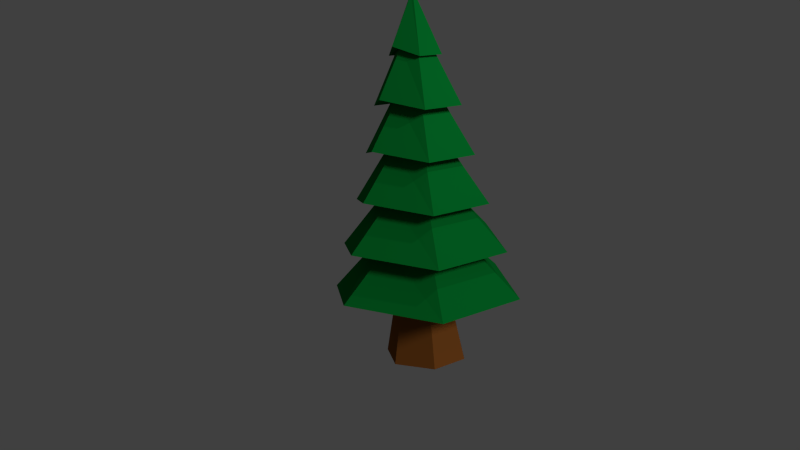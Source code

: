 # Source: Tree.blend  (saved by Blender 2.75.0; exported with 4.5.12 LTS)
import bpy
from mathutils import Matrix  # noqa: F401  (used for matrix-valued properties, if any)

bpy.ops.wm.read_factory_settings(use_empty=True)
scene = bpy.context.scene
scene.name = 'Scene'

# ---- collections
col_collection_1 = bpy.data.collections.new('Collection 1'); scene.collection.children.link(col_collection_1)

# ---- materials (node trees are filled in below, after node groups)
mat_trunk_001 = bpy.data.materials.new('Trunk.001')
mat_trunk_001.alpha_threshold = 0.0
mat_trunk_001.diffuse_color = (0.2462, 0.08228, 0.016, 1.0)
mat_trunk_001.roughness = 0.5
mat_leaves = bpy.data.materials.new('Leaves')
mat_leaves.alpha_threshold = 0.0
mat_leaves.diffuse_color = (0.001518, 0.2086, 0.02956, 1.0)
mat_leaves.roughness = 0.5
mat_dirt = bpy.data.materials.new('Dirt')
mat_dirt.alpha_threshold = 0.0
mat_dirt.roughness = 0.5

# ---- material node trees
mat_trunk_001.use_nodes = True; mat_trunk_001.node_tree.nodes.clear()
_N = mat_trunk_001.node_tree.nodes; _L = mat_trunk_001.node_tree.links
n0 = _N.new('ShaderNodeOutputMaterial'); n0.name = 'Material Output'; n0.location = (300, 300)
n1 = _N.new('ShaderNodeBsdfDiffuse'); n1.name = 'Diffuse BSDF'; n1.location = (10, 300)
n1.inputs[0].default_value = (0.2462, 0.08146, 0.01584, 1.0)
_L.new(n1.outputs[0], n0.inputs[0])
n0.is_active_output = True
mat_leaves.use_nodes = True; mat_leaves.node_tree.nodes.clear()
_N = mat_leaves.node_tree.nodes; _L = mat_leaves.node_tree.links
n0 = _N.new('ShaderNodeOutputMaterial'); n0.name = 'Material Output'; n0.location = (300, 300)
n1 = _N.new('ShaderNodeBsdfDiffuse'); n1.name = 'Diffuse BSDF'; n1.location = (10, 300)
n1.inputs[0].default_value = (0.001609, 0.2079, 0.02945, 1.0)
_L.new(n1.outputs[0], n0.inputs[0])
n0.is_active_output = True
mat_dirt.use_nodes = True; mat_dirt.node_tree.nodes.clear()
_N = mat_dirt.node_tree.nodes; _L = mat_dirt.node_tree.links
n0 = _N.new('ShaderNodeOutputMaterial'); n0.name = 'Material Output'; n0.location = (300, 300)
n1 = _N.new('ShaderNodeBsdfDiffuse'); n1.name = 'Diffuse BSDF'; n1.location = (10, 300)
n1.inputs[0].default_value = (0.07658, 0.02721, 0.0, 1.0)
_L.new(n1.outputs[0], n0.inputs[0])
n0.is_active_output = True

# ---- world
world_world = bpy.data.worlds.new('World'); scene.world = world_world
world_world.color = (0.05088, 0.05088, 0.05088)
world_world.use_sun_shadow = False
world_world.sun_shadow_jitter_overblur = 0.0
world_world.cycles.sampling_method = 'MANUAL'
world_world.cycles.sample_map_resolution = 256

# ---- cameras
cam_camera = bpy.data.cameras.new('Camera')
cam_camera.clip_end = 100.0
cam_camera.lens = 35.0
cam_camera.sensor_width = 32.0
cam_camera.sensor_height = 18.0
cam_camera.ortho_scale = 7.314
cam_camera.dof.focus_distance = 0.0

# ---- lights
light_sun = bpy.data.lights.new('Sun', 'SUN')
light_sun.transmission_factor = 0.0
light_sun.angle = 0.1993
light_sun.energy = 1.0
light_sun.shadow_buffer_clip_start = 0.5
light_sun.shadow_soft_size = 0.1
light_sun.shadow_cascade_max_distance = 1000.0
light_sun.cycles.use_multiple_importance_sampling = False
light_lamp = bpy.data.lights.new('Lamp', 'POINT')
light_lamp.transmission_factor = 0.0
light_lamp.cutoff_distance = 30.0
light_lamp.energy = 100.0
light_lamp.shadow_buffer_clip_start = 1.001
light_lamp.shadow_soft_size = 0.1
light_lamp.shadow_maximum_resolution = 0.006
light_lamp.use_absolute_resolution = True
light_lamp.cycles.use_multiple_importance_sampling = False

# ---- meshes
me_cylinder_001 = bpy.data.meshes.new('Cylinder.001')
me_cylinder_001.from_pydata([(1.671e-08, 1.841, -1.0), (0.0, 1.0, 1.0), (1.594, 0.9205, -1.0), (0.866, 0.5, 1.0), (1.594, -0.9205, -1.0), (0.866, -0.5, 1.0), (-1.442e-07, -1.841, -1.0), (-8.742e-08, -1.0, 1.0), (-1.594, -0.9205, -1.0), (-0.866, -0.5, 1.0), (-1.594, 0.9205, -1.0), (-0.866, 0.5, 1.0)], [], [(0, 1, 3, 2), (2, 3, 5, 4), (4, 5, 7, 6), (6, 7, 9, 8), (3, 1, 11, 9, 7, 5), (10, 11, 1, 0), (8, 9, 11, 10), (0, 2, 4, 6, 8, 10)])
me_cylinder_001.materials.append(mat_trunk_001)
me_cylinder_001.use_remesh_preserve_volume = False
me_cylinder_001.use_remesh_preserve_attributes = False
me_cylinder_001.use_mirror_vertex_groups = False
me_cylinder_001.update()
me_cylinder = bpy.data.meshes.new('Cylinder')
me_cylinder.from_pydata([(0.0, 1.0, -1.02), (-2.295e-08, 0.04709, 0.9801), (0.866, 0.5, -1.02), (0.04078, 0.02354, 0.9801), (0.866, -0.5, -1.02), (0.04078, -0.02354, 0.9801), (-8.742e-08, -1.0, -1.02), (-2.706e-08, -0.04709, 0.9801), (-0.866, -0.5, -1.02), (-0.04078, -0.02354, 0.9801), (-0.866, 0.5, -1.02), (-0.04078, 0.02354, 0.9801), (-2.666e-09, 0.8658, -0.6866), (-5.333e-09, 0.7316, -0.3532), (-7.999e-09, 0.5974, -0.01991), (-1.067e-08, 0.4632, 0.3134), (-1.333e-08, 0.329, 0.6468), (0.2849, 0.1645, 0.6468), (0.4011, 0.2316, 0.3134), (0.5174, 0.2987, -0.01991), (0.6336, 0.3658, -0.3532), (0.7498, 0.4329, -0.6866), (0.2849, -0.1645, 0.6468), (0.4011, -0.2316, 0.3134), (0.5174, -0.2987, -0.01991), (0.6336, -0.3658, -0.3532), (0.7498, -0.4329, -0.6866), (-4.209e-08, -0.329, 0.6468), (-5.116e-08, -0.4632, 0.3134), (-6.023e-08, -0.5974, -0.01991), (-6.929e-08, -0.7316, -0.3532), (-7.836e-08, -0.8658, -0.6866), (-0.2849, -0.1645, 0.6468), (-0.4011, -0.2316, 0.3134), (-0.5174, -0.2987, -0.01991), (-0.6336, -0.3658, -0.3532), (-0.7498, -0.4329, -0.6866), (-0.2849, 0.1645, 0.6468), (-0.4011, 0.2316, 0.3134), (-0.5174, 0.2987, -0.01991), (-0.6336, 0.3658, -0.3532), (-0.7498, 0.4329, -0.6866), (-4.658e-09, 0.5311, 0.6507), (0.4599, 0.2655, 0.5844), (0.4599, -0.2655, 0.5844), (-5.109e-08, -0.5311, 0.6507), (-0.4599, -0.2655, 0.5844), (-0.4599, 0.2655, 0.5844), (5.449e-09, 0.8859, 0.3134), (0.7672, 0.443, 0.2471), (0.7672, -0.443, 0.2471), (-7.2e-08, -0.8859, 0.3134), (-0.7672, -0.443, 0.2471), (-0.7672, 0.443, 0.2471), (2.852e-08, 1.116, -0.01991), (0.9662, 0.5579, -0.08626), (0.9662, -0.5579, -0.08626), (-6.901e-08, -1.116, -0.01991), (-0.9662, -0.5579, -0.08626), (-0.9662, 0.5579, -0.08626), (2.466e-08, 1.369, -0.3532), (1.186, 0.6847, -0.4196), (1.186, -0.6847, -0.4196), (-9.506e-08, -1.369, -0.3532), (-1.186, -0.6847, -0.4196), (-1.186, 0.6847, -0.4196), (3.311e-08, 1.701, -0.6866), (1.473, 0.8506, -0.7529), (1.473, -0.8506, -0.7529), (-1.156e-07, -1.701, -0.6866), (-1.473, -0.8506, -0.7529), (-1.473, 0.8506, -0.7529), (1.675, 0.9672, -1.082), (1.675, -0.9672, -1.082), (-1.319e-07, -1.934, -1.016), (-1.675, -0.9672, -1.082), (-1.675, 0.9672, -1.082), (3.719e-08, 1.934, -1.016)], [], [(42, 1, 3, 43), (43, 3, 5, 44), (44, 5, 7, 45), (45, 7, 9, 46), (3, 1, 11, 9, 7, 5), (47, 11, 1, 42), (46, 9, 11, 47), (0, 2, 4, 6, 8, 10), (75, 36, 41, 76), (70, 35, 40, 71), (64, 34, 39, 65), (58, 33, 38, 59), (52, 32, 37, 53), (76, 41, 12, 77), (71, 40, 13, 66), (65, 39, 14, 60), (59, 38, 15, 54), (53, 37, 16, 48), (74, 31, 36, 75), (69, 30, 35, 70), (63, 29, 34, 64), (57, 28, 33, 58), (51, 27, 32, 52), (73, 26, 31, 74), (68, 25, 30, 69), (62, 24, 29, 63), (56, 23, 28, 57), (50, 22, 27, 51), (72, 21, 26, 73), (67, 20, 25, 68), (61, 19, 24, 62), (55, 18, 23, 56), (49, 17, 22, 50), (77, 12, 21, 72), (66, 13, 20, 67), (60, 14, 19, 61), (54, 15, 18, 55), (48, 16, 17, 49), (32, 46, 47, 37), (37, 47, 42, 16), (27, 45, 46, 32), (22, 44, 45, 27), (17, 43, 44, 22), (16, 42, 43, 17), (15, 48, 49, 18), (18, 49, 50, 23), (23, 50, 51, 28), (28, 51, 52, 33), (38, 53, 48, 15), (33, 52, 53, 38), (14, 54, 55, 19), (19, 55, 56, 24), (24, 56, 57, 29), (29, 57, 58, 34), (39, 59, 54, 14), (34, 58, 59, 39), (13, 60, 61, 20), (20, 61, 62, 25), (25, 62, 63, 30), (30, 63, 64, 35), (40, 65, 60, 13), (35, 64, 65, 40), (12, 66, 67, 21), (21, 67, 68, 26), (26, 68, 69, 31), (31, 69, 70, 36), (41, 71, 66, 12), (36, 70, 71, 41), (0, 77, 72, 2), (2, 72, 73, 4), (4, 73, 74, 6), (6, 74, 75, 8), (10, 76, 77, 0), (8, 75, 76, 10)])
me_cylinder.materials.append(mat_leaves)
me_cylinder.materials.append(mat_trunk_001)
me_cylinder.materials.append(mat_dirt)
me_cylinder.use_remesh_preserve_volume = False
me_cylinder.use_remesh_preserve_attributes = False
me_cylinder.use_mirror_vertex_groups = False
me_cylinder.update()

# ---- objects
ob_sun = bpy.data.objects.new('Sun', light_sun)
ob_cylinder_001 = bpy.data.objects.new('Cylinder.001', me_cylinder_001)
ob_cylinder = bpy.data.objects.new('Cylinder', me_cylinder)
ob_lamp = bpy.data.objects.new('Lamp', light_lamp)
ob_camera = bpy.data.objects.new('Camera', cam_camera)

# ---- transforms, parenting, visibility, modifiers, constraints
ob_sun.location = (12.58, -0.8324, 7.821)
ob_sun.rotation_euler = (1.562e-07, 1.103, 2.614e-07)
ob_sun.lineart.crease_threshold = 0.0
ob_cylinder_001.location = (0.008413, -0.05765, -0.3164)
ob_cylinder_001.scale = (0.4675, 0.4151, 0.9138)
ob_cylinder_001.lineart.crease_threshold = 0.0
ob_cylinder.location = (0.0, 0.0, 3.053)
ob_cylinder.scale = (1.0, 1.0, 2.768)
ob_cylinder.lineart.crease_threshold = 0.0
ob_lamp.location = (4.076, 1.005, 5.904)
ob_lamp.rotation_euler = (0.6503, 0.05522, 1.866)
ob_lamp.lock_rotations_4d = False
ob_lamp.empty_display_type = 'ARROWS'
ob_lamp.color = (0.0, 0.0, 0.0, 0.0)
ob_lamp.lineart.crease_threshold = 0.0
ob_camera.location = (12.87, -10.42, 5.344)
ob_camera.rotation_euler = (1.339, 0.04536, 0.9053)
ob_camera.lock_rotations_4d = False
ob_camera.empty_display_type = 'ARROWS'
ob_camera.color = (0.0, 0.0, 0.0, 0.0)
ob_camera.display_type = 'WIRE'
ob_camera.lineart.crease_threshold = 0.0

# ---- collection membership
col_collection_1.objects.link(ob_sun)
col_collection_1.objects.link(ob_cylinder_001)
col_collection_1.objects.link(ob_cylinder)
col_collection_1.objects.link(ob_lamp)
col_collection_1.objects.link(ob_camera)

# ---- scene / render settings (as saved in the file)
scene.camera = ob_camera
scene.frame_start = 1; scene.frame_end = 250; scene.frame_set(1)
scene.render.engine = 'CYCLES'
scene.render.resolution_percentage = 50
scene.render.dither_intensity = 0.0
scene.cycles.use_denoising = False
scene.cycles.samples = 200
scene.cycles.sampling_pattern = 'TABULATED_SOBOL'
scene.cycles.light_sampling_threshold = 0.0
scene.cycles.use_adaptive_sampling = False
scene.cycles.use_light_tree = False
scene.cycles.blur_glossy = 0.0
scene.cycles.pixel_filter_type = 'GAUSSIAN'
scene.cycles.sample_clamp_indirect = 0.0
scene.view_settings.view_transform = 'Standard'
bpy.context.view_layer.update()
